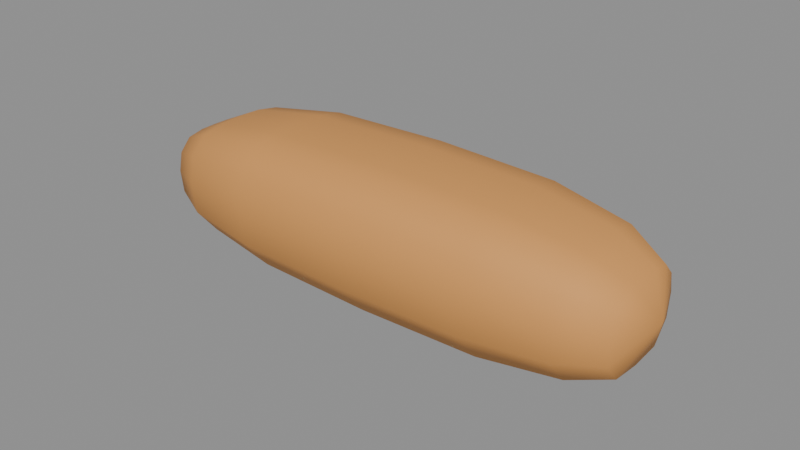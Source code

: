 # Source: pan_pancho_cerrado.blend  (saved by Blender 5.3.31; exported with 4.5.12 LTS)
import bpy
from mathutils import Matrix  # noqa: F401  (used for matrix-valued properties, if any)

bpy.ops.wm.read_factory_settings(use_empty=True)
scene = bpy.context.scene
scene.name = 'Scene'

# ---- materials (node trees are filled in below, after node groups)
mat_m_pancorteza = bpy.data.materials.new('M_PanCorteza')
mat_m_pancorteza.diffuse_color = (0.7084, 0.3185, 0.08438, 1.0)

# ---- material node trees
mat_m_pancorteza.use_nodes = True; mat_m_pancorteza.node_tree.nodes.clear()
_N = mat_m_pancorteza.node_tree.nodes; _L = mat_m_pancorteza.node_tree.links
n0 = _N.new('ShaderNodeBsdfPrincipled'); n0.name = 'Principled BSDF'; n0.location = (-200, 100)
n0.inputs[0].default_value = (0.7084, 0.3185, 0.08438, 1.0)
n0.inputs[2].default_value = 0.75
n0.inputs[10].default_value = 0.005
n1 = _N.new('ShaderNodeOutputMaterial'); n1.name = 'Material Output'; n1.location = (200, 100)
_L.new(n0.outputs[0], n1.inputs[0])
n1.is_active_output = True

# ---- meshes
me_pan_pancho_cerrado = bpy.data.meshes.new('pan_pancho_cerrado')
me_pan_pancho_cerrado.from_pydata([(-0.079, 0.0, -0.01477), (-0.079, 0.009895, -0.01389), (-0.079, 0.01513, -0.007492), (-0.079, 0.01601, 7.421e-05), (-0.079, 0.01484, 0.006186), (-0.079, 0.01106, 0.01026), (-0.079, 0.005529, 0.01131), (-0.079, 0.0, 0.01142), (-0.079, -0.005529, 0.01131), (-0.079, -0.01106, 0.01026), (-0.079, -0.01484, 0.006186), (-0.079, -0.01601, 7.421e-05), (-0.079, -0.01513, -0.007492), (-0.079, -0.009895, -0.01389), (-0.066, 0.0, -0.01899), (-0.066, 0.01377, -0.01777), (-0.066, 0.02107, -0.008861), (-0.066, 0.02228, 0.001671), (-0.066, 0.02066, 0.01018), (-0.066, 0.01539, 0.01585), (-0.066, 0.007697, 0.01731), (-0.066, 0.0, 0.01747), (-0.066, -0.007697, 0.01731), (-0.066, -0.01539, 0.01585), (-0.066, -0.02066, 0.01018), (-0.066, -0.02228, 0.001671), (-0.066, -0.02107, -0.008861), (-0.066, -0.01377, -0.01777), (-0.04, 0.0, -0.02183), (-0.04, 0.01639, -0.02039), (-0.04, 0.02506, -0.009784), (-0.04, 0.02651, 0.002748), (-0.04, 0.02458, 0.01287), (-0.04, 0.01832, 0.01962), (-0.04, 0.009158, 0.02135), (-0.04, 0.0, 0.02155), (-0.04, -0.009158, 0.02135), (-0.04, -0.01832, 0.01962), (-0.04, -0.02458, 0.01287), (-0.04, -0.02651, 0.002748), (-0.04, -0.02506, -0.009784), (-0.04, -0.01639, -0.02039), (0.0, 0.0, -0.0225), (0.0, 0.017, -0.021), (0.0, 0.026, -0.01), (0.0, 0.0275, 0.003), (0.0, 0.0255, 0.0135), (0.0, 0.019, 0.0205), (0.0, 0.0095, 0.0223), (0.0, 0.0, 0.0225), (0.0, -0.0095, 0.0223), (0.0, -0.019, 0.0205), (0.0, -0.0255, 0.0135), (0.0, -0.0275, 0.003), (0.0, -0.026, -0.01), (0.0, -0.017, -0.021), (0.04, 0.0, -0.02183), (0.04, 0.01639, -0.02039), (0.04, 0.02506, -0.009784), (0.04, 0.02651, 0.002748), (0.04, 0.02458, 0.01287), (0.04, 0.01832, 0.01962), (0.04, 0.009158, 0.02135), (0.04, 0.0, 0.02155), (0.04, -0.009158, 0.02135), (0.04, -0.01832, 0.01962), (0.04, -0.02458, 0.01287), (0.04, -0.02651, 0.002748), (0.04, -0.02506, -0.009784), (0.04, -0.01639, -0.02039), (0.066, 0.0, -0.01899), (0.066, 0.01377, -0.01777), (0.066, 0.02107, -0.008861), (0.066, 0.02228, 0.001671), (0.066, 0.02066, 0.01018), (0.066, 0.01539, 0.01585), (0.066, 0.007697, 0.01731), (0.066, 0.0, 0.01747), (0.066, -0.007697, 0.01731), (0.066, -0.01539, 0.01585), (0.066, -0.02066, 0.01018), (0.066, -0.02228, 0.001671), (0.066, -0.02107, -0.008861), (0.066, -0.01377, -0.01777), (0.079, 0.0, -0.01477), (0.079, 0.009895, -0.01389), (0.079, 0.01513, -0.007492), (0.079, 0.01601, 7.421e-05), (0.079, 0.01484, 0.006186), (0.079, 0.01106, 0.01026), (0.079, 0.005529, 0.01131), (0.079, 0.0, 0.01142), (0.079, -0.005529, 0.01131), (0.079, -0.01106, 0.01026), (0.079, -0.01484, 0.006186), (0.079, -0.01601, 7.421e-05), (0.079, -0.01513, -0.007492), (0.079, -0.009895, -0.01389), (-0.085, 0.0, 0.0006812), (0.085, 0.0, 0.0006812)], [], [(0, 1, 15, 14), (1, 2, 16, 15), (2, 3, 17, 16), (3, 4, 18, 17), (4, 5, 19, 18), (5, 6, 20, 19), (6, 7, 21, 20), (7, 8, 22, 21), (8, 9, 23, 22), (9, 10, 24, 23), (10, 11, 25, 24), (11, 12, 26, 25), (12, 13, 27, 26), (13, 0, 14, 27), (14, 15, 29, 28), (15, 16, 30, 29), (16, 17, 31, 30), (17, 18, 32, 31), (18, 19, 33, 32), (19, 20, 34, 33), (20, 21, 35, 34), (21, 22, 36, 35), (22, 23, 37, 36), (23, 24, 38, 37), (24, 25, 39, 38), (25, 26, 40, 39), (26, 27, 41, 40), (27, 14, 28, 41), (28, 29, 43, 42), (29, 30, 44, 43), (30, 31, 45, 44), (31, 32, 46, 45), (32, 33, 47, 46), (33, 34, 48, 47), (34, 35, 49, 48), (35, 36, 50, 49), (36, 37, 51, 50), (37, 38, 52, 51), (38, 39, 53, 52), (39, 40, 54, 53), (40, 41, 55, 54), (41, 28, 42, 55), (42, 43, 57, 56), (43, 44, 58, 57), (44, 45, 59, 58), (45, 46, 60, 59), (46, 47, 61, 60), (47, 48, 62, 61), (48, 49, 63, 62), (49, 50, 64, 63), (50, 51, 65, 64), (51, 52, 66, 65), (52, 53, 67, 66), (53, 54, 68, 67), (54, 55, 69, 68), (55, 42, 56, 69), (56, 57, 71, 70), (57, 58, 72, 71), (58, 59, 73, 72), (59, 60, 74, 73), (60, 61, 75, 74), (61, 62, 76, 75), (62, 63, 77, 76), (63, 64, 78, 77), (64, 65, 79, 78), (65, 66, 80, 79), (66, 67, 81, 80), (67, 68, 82, 81), (68, 69, 83, 82), (69, 56, 70, 83), (70, 71, 85, 84), (71, 72, 86, 85), (72, 73, 87, 86), (73, 74, 88, 87), (74, 75, 89, 88), (75, 76, 90, 89), (76, 77, 91, 90), (77, 78, 92, 91), (78, 79, 93, 92), (79, 80, 94, 93), (80, 81, 95, 94), (81, 82, 96, 95), (82, 83, 97, 96), (83, 70, 84, 97), (0, 98, 1), (1, 98, 2), (2, 98, 3), (3, 98, 4), (4, 98, 5), (5, 98, 6), (6, 98, 7), (7, 98, 8), (8, 98, 9), (9, 98, 10), (10, 98, 11), (11, 98, 12), (12, 98, 13), (13, 98, 0), (84, 85, 99), (85, 86, 99), (86, 87, 99), (87, 88, 99), (88, 89, 99), (89, 90, 99), (90, 91, 99), (91, 92, 99), (92, 93, 99), (93, 94, 99), (94, 95, 99), (95, 96, 99), (96, 97, 99), (97, 84, 99)])
me_pan_pancho_cerrado.polygons.foreach_set('use_smooth', [True] * 112)
me_pan_pancho_cerrado.materials.append(mat_m_pancorteza)
me_pan_pancho_cerrado.update()

# ---- objects
ob_pan_pancho_cerrado = bpy.data.objects.new('pan_pancho_cerrado', me_pan_pancho_cerrado)

# ---- transforms, parenting, visibility, modifiers, constraints
ob_pan_pancho_cerrado.location = (0.0, 0.0, 0.0)

# ---- collection membership
scene.collection.objects.link(ob_pan_pancho_cerrado)

# ---- scene / render settings (as saved in the file)
scene.frame_start = 1; scene.frame_end = 250; scene.frame_set(1)
scene.render.engine = 'BLENDER_EEVEE_NEXT'
scene.render.bake_bias = 0.0
scene.render.bake_samples = 0
scene.render.compositor_device = 'GPU'
scene.eevee.use_volume_custom_range = False
scene.eevee.fast_gi_thickness_near = 0.1
scene.eevee.fast_gi_thickness_far = 0.0
scene.eevee.ray_tracing_options.screen_trace_thickness = 0.1
bpy.context.view_layer.update()

# ---- added for rendering (the .blend has no active camera and no usable light): camera, sun + grey world if the file has none
cam_auto = bpy.data.cameras.new('AutoCamera')
cam_auto.lens = 50.0
cam_auto.sensor_width = 36.0
cam_auto.clip_end = 1000.0
ob_auto_camera = bpy.data.objects.new('AutoCamera', cam_auto)
scene.collection.objects.link(ob_auto_camera)
ob_auto_camera.location = (0.185045, -0.222054, 0.148036)
ob_auto_camera.rotation_euler = (1.09748, -7.21219e-08, 0.694738)
scene.camera = ob_auto_camera
light_auto_sun = bpy.data.lights.new('AutoSun', 'SUN')
light_auto_sun.energy = 3.0
light_auto_sun.angle = 0.0523599
ob_auto_sun = bpy.data.objects.new('AutoSun', light_auto_sun)
scene.collection.objects.link(ob_auto_sun)
ob_auto_sun.rotation_euler = (0.872665, 0.174533, 0.523599)
if scene.world is None:
    world_auto = bpy.data.worlds.new('AutoWorld')
    world_auto.color = (0.3, 0.3, 0.3)
    scene.world = world_auto
bpy.context.view_layer.update()
